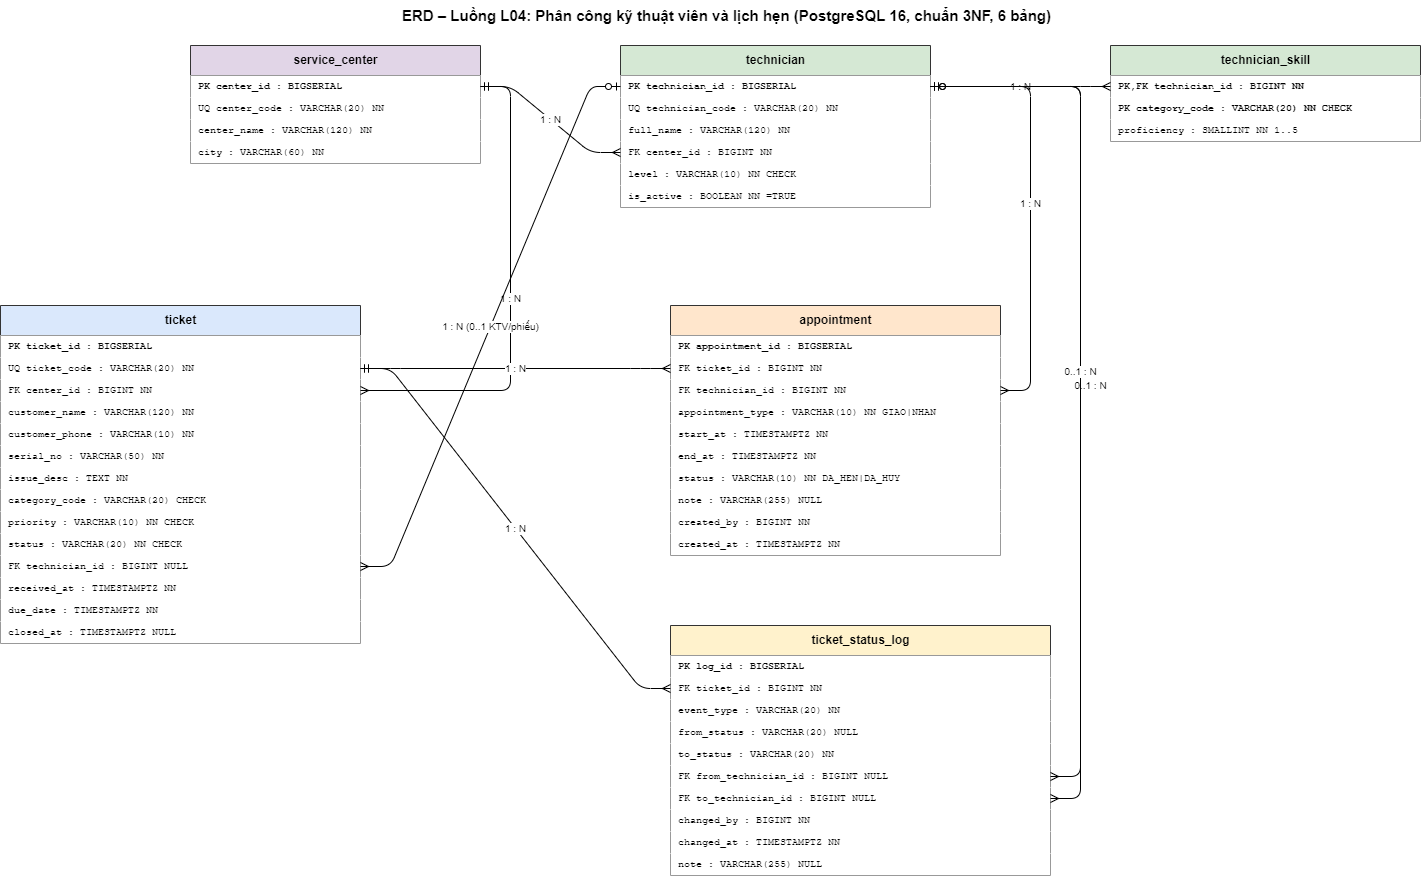

The diagram above was exported from draw.io. Its source (the exported page's mxGraphModel, read from the mxfile embedded in the PNG):
<mxGraphModel dx="2485" dy="820" grid="1" gridSize="10" guides="1" tooltips="1" connect="1" arrows="1" fold="1" page="1" pageScale="1" pageWidth="827" pageHeight="1169" math="0" shadow="0">
  <root>
    <mxCell id="0" />
    <mxCell id="1" parent="0" />
    <mxCell id="Wu84tIO8H2iusCXzbEio-1" value="ERD – Luồng L04: Phân công kỹ thuật viên và lịch hẹn (PostgreSQL 16, chuẩn 3NF, 6 bảng)" style="text;fontStyle=1;fontSize=15;html=1;" parent="1" vertex="1">
      <mxGeometry x="20" y="5" width="1000" height="26" as="geometry" />
    </mxCell>
    <mxCell id="Wu84tIO8H2iusCXzbEio-2" value="service_center" style="swimlane;fontStyle=1;childLayout=stackLayout;horizontal=1;startSize=30;horizontalStack=0;resizeParent=1;resizeParentMax=0;resizeLast=0;collapsible=0;marginBottom=0;fillColor=#e1d5e7;strokeColor=#333333;html=1;" parent="1" vertex="1">
      <mxGeometry x="-190" y="50" width="290" height="118" as="geometry" />
    </mxCell>
    <mxCell id="Wu84tIO8H2iusCXzbEio-3" value="PK  center_id : BIGSERIAL" style="text;strokeColor=none;fillColor=#ffffff;align=left;verticalAlign=middle;spacingLeft=6;fontSize=10;fontFamily=Courier New;fontStyle=1;html=1;" parent="Wu84tIO8H2iusCXzbEio-2" vertex="1">
      <mxGeometry y="30" width="290" height="22" as="geometry" />
    </mxCell>
    <mxCell id="Wu84tIO8H2iusCXzbEio-4" value="UQ  center_code : VARCHAR(20) NN" style="text;strokeColor=none;fillColor=#ffffff;align=left;verticalAlign=middle;spacingLeft=6;fontSize=10;fontFamily=Courier New;html=1;" parent="Wu84tIO8H2iusCXzbEio-2" vertex="1">
      <mxGeometry y="52" width="290" height="22" as="geometry" />
    </mxCell>
    <mxCell id="Wu84tIO8H2iusCXzbEio-5" value="    center_name : VARCHAR(120) NN" style="text;strokeColor=none;fillColor=#ffffff;align=left;verticalAlign=middle;spacingLeft=6;fontSize=10;fontFamily=Courier New;html=1;" parent="Wu84tIO8H2iusCXzbEio-2" vertex="1">
      <mxGeometry y="74" width="290" height="22" as="geometry" />
    </mxCell>
    <mxCell id="Wu84tIO8H2iusCXzbEio-6" value="    city : VARCHAR(60) NN" style="text;strokeColor=none;fillColor=#ffffff;align=left;verticalAlign=middle;spacingLeft=6;fontSize=10;fontFamily=Courier New;html=1;" parent="Wu84tIO8H2iusCXzbEio-2" vertex="1">
      <mxGeometry y="96" width="290" height="22" as="geometry" />
    </mxCell>
    <mxCell id="Wu84tIO8H2iusCXzbEio-7" value="technician" style="swimlane;fontStyle=1;childLayout=stackLayout;horizontal=1;startSize=30;horizontalStack=0;resizeParent=1;resizeParentMax=0;resizeLast=0;collapsible=0;marginBottom=0;fillColor=#d5e8d4;strokeColor=#333333;html=1;" parent="1" vertex="1">
      <mxGeometry x="240" y="50" width="310" height="162" as="geometry" />
    </mxCell>
    <mxCell id="Wu84tIO8H2iusCXzbEio-8" value="PK  technician_id : BIGSERIAL" style="text;strokeColor=none;fillColor=#ffffff;align=left;verticalAlign=middle;spacingLeft=6;fontSize=10;fontFamily=Courier New;fontStyle=1;html=1;" parent="Wu84tIO8H2iusCXzbEio-7" vertex="1">
      <mxGeometry y="30" width="310" height="22" as="geometry" />
    </mxCell>
    <mxCell id="Wu84tIO8H2iusCXzbEio-9" value="UQ  technician_code : VARCHAR(20) NN" style="text;strokeColor=none;fillColor=#ffffff;align=left;verticalAlign=middle;spacingLeft=6;fontSize=10;fontFamily=Courier New;html=1;" parent="Wu84tIO8H2iusCXzbEio-7" vertex="1">
      <mxGeometry y="52" width="310" height="22" as="geometry" />
    </mxCell>
    <mxCell id="Wu84tIO8H2iusCXzbEio-10" value="    full_name : VARCHAR(120) NN" style="text;strokeColor=none;fillColor=#ffffff;align=left;verticalAlign=middle;spacingLeft=6;fontSize=10;fontFamily=Courier New;html=1;" parent="Wu84tIO8H2iusCXzbEio-7" vertex="1">
      <mxGeometry y="74" width="310" height="22" as="geometry" />
    </mxCell>
    <mxCell id="Wu84tIO8H2iusCXzbEio-11" value="FK  center_id : BIGINT NN" style="text;strokeColor=none;fillColor=#ffffff;align=left;verticalAlign=middle;spacingLeft=6;fontSize=10;fontFamily=Courier New;html=1;" parent="Wu84tIO8H2iusCXzbEio-7" vertex="1">
      <mxGeometry y="96" width="310" height="22" as="geometry" />
    </mxCell>
    <mxCell id="Wu84tIO8H2iusCXzbEio-12" value="    level : VARCHAR(10) NN CHECK" style="text;strokeColor=none;fillColor=#ffffff;align=left;verticalAlign=middle;spacingLeft=6;fontSize=10;fontFamily=Courier New;html=1;" parent="Wu84tIO8H2iusCXzbEio-7" vertex="1">
      <mxGeometry y="118" width="310" height="22" as="geometry" />
    </mxCell>
    <mxCell id="Wu84tIO8H2iusCXzbEio-13" value="    is_active : BOOLEAN NN =TRUE" style="text;strokeColor=none;fillColor=#ffffff;align=left;verticalAlign=middle;spacingLeft=6;fontSize=10;fontFamily=Courier New;html=1;" parent="Wu84tIO8H2iusCXzbEio-7" vertex="1">
      <mxGeometry y="140" width="310" height="22" as="geometry" />
    </mxCell>
    <mxCell id="Wu84tIO8H2iusCXzbEio-14" value="technician_skill" style="swimlane;fontStyle=1;childLayout=stackLayout;horizontal=1;startSize=30;horizontalStack=0;resizeParent=1;resizeParentMax=0;resizeLast=0;collapsible=0;marginBottom=0;fillColor=#d5e8d4;strokeColor=#333333;html=1;" parent="1" vertex="1">
      <mxGeometry x="730" y="50" width="310" height="96" as="geometry" />
    </mxCell>
    <mxCell id="Wu84tIO8H2iusCXzbEio-15" value="PK,FK technician_id : BIGINT NN" style="text;strokeColor=none;fillColor=#ffffff;align=left;verticalAlign=middle;spacingLeft=6;fontSize=10;fontFamily=Courier New;fontStyle=1;html=1;" parent="Wu84tIO8H2iusCXzbEio-14" vertex="1">
      <mxGeometry y="30" width="310" height="22" as="geometry" />
    </mxCell>
    <mxCell id="Wu84tIO8H2iusCXzbEio-16" value="PK  category_code : VARCHAR(20) NN CHECK" style="text;strokeColor=none;fillColor=#ffffff;align=left;verticalAlign=middle;spacingLeft=6;fontSize=10;fontFamily=Courier New;fontStyle=1;html=1;" parent="Wu84tIO8H2iusCXzbEio-14" vertex="1">
      <mxGeometry y="52" width="310" height="22" as="geometry" />
    </mxCell>
    <mxCell id="Wu84tIO8H2iusCXzbEio-17" value="    proficiency : SMALLINT NN 1..5" style="text;strokeColor=none;fillColor=#ffffff;align=left;verticalAlign=middle;spacingLeft=6;fontSize=10;fontFamily=Courier New;html=1;" parent="Wu84tIO8H2iusCXzbEio-14" vertex="1">
      <mxGeometry y="74" width="310" height="22" as="geometry" />
    </mxCell>
    <mxCell id="Wu84tIO8H2iusCXzbEio-18" value="ticket" style="swimlane;fontStyle=1;childLayout=stackLayout;horizontal=1;startSize=30;horizontalStack=0;resizeParent=1;resizeParentMax=0;resizeLast=0;collapsible=0;marginBottom=0;fillColor=#dae8fc;strokeColor=#333333;html=1;" parent="1" vertex="1">
      <mxGeometry x="-380" y="310" width="360" height="338" as="geometry" />
    </mxCell>
    <mxCell id="Wu84tIO8H2iusCXzbEio-19" value="PK  ticket_id : BIGSERIAL" style="text;strokeColor=none;fillColor=#ffffff;align=left;verticalAlign=middle;spacingLeft=6;fontSize=10;fontFamily=Courier New;fontStyle=1;html=1;" parent="Wu84tIO8H2iusCXzbEio-18" vertex="1">
      <mxGeometry y="30" width="360" height="22" as="geometry" />
    </mxCell>
    <mxCell id="Wu84tIO8H2iusCXzbEio-20" value="UQ  ticket_code : VARCHAR(20) NN" style="text;strokeColor=none;fillColor=#ffffff;align=left;verticalAlign=middle;spacingLeft=6;fontSize=10;fontFamily=Courier New;html=1;" parent="Wu84tIO8H2iusCXzbEio-18" vertex="1">
      <mxGeometry y="52" width="360" height="22" as="geometry" />
    </mxCell>
    <mxCell id="Wu84tIO8H2iusCXzbEio-21" value="FK  center_id : BIGINT NN" style="text;strokeColor=none;fillColor=#ffffff;align=left;verticalAlign=middle;spacingLeft=6;fontSize=10;fontFamily=Courier New;html=1;" parent="Wu84tIO8H2iusCXzbEio-18" vertex="1">
      <mxGeometry y="74" width="360" height="22" as="geometry" />
    </mxCell>
    <mxCell id="Wu84tIO8H2iusCXzbEio-22" value="    customer_name : VARCHAR(120) NN" style="text;strokeColor=none;fillColor=#ffffff;align=left;verticalAlign=middle;spacingLeft=6;fontSize=10;fontFamily=Courier New;html=1;" parent="Wu84tIO8H2iusCXzbEio-18" vertex="1">
      <mxGeometry y="96" width="360" height="22" as="geometry" />
    </mxCell>
    <mxCell id="Wu84tIO8H2iusCXzbEio-23" value="    customer_phone : VARCHAR(10) NN" style="text;strokeColor=none;fillColor=#ffffff;align=left;verticalAlign=middle;spacingLeft=6;fontSize=10;fontFamily=Courier New;html=1;" parent="Wu84tIO8H2iusCXzbEio-18" vertex="1">
      <mxGeometry y="118" width="360" height="22" as="geometry" />
    </mxCell>
    <mxCell id="Wu84tIO8H2iusCXzbEio-24" value="    serial_no : VARCHAR(50) NN" style="text;strokeColor=none;fillColor=#ffffff;align=left;verticalAlign=middle;spacingLeft=6;fontSize=10;fontFamily=Courier New;html=1;" parent="Wu84tIO8H2iusCXzbEio-18" vertex="1">
      <mxGeometry y="140" width="360" height="22" as="geometry" />
    </mxCell>
    <mxCell id="Wu84tIO8H2iusCXzbEio-25" value="    issue_desc : TEXT NN" style="text;strokeColor=none;fillColor=#ffffff;align=left;verticalAlign=middle;spacingLeft=6;fontSize=10;fontFamily=Courier New;html=1;" parent="Wu84tIO8H2iusCXzbEio-18" vertex="1">
      <mxGeometry y="162" width="360" height="22" as="geometry" />
    </mxCell>
    <mxCell id="Wu84tIO8H2iusCXzbEio-26" value="    category_code : VARCHAR(20) CHECK" style="text;strokeColor=none;fillColor=#ffffff;align=left;verticalAlign=middle;spacingLeft=6;fontSize=10;fontFamily=Courier New;html=1;" parent="Wu84tIO8H2iusCXzbEio-18" vertex="1">
      <mxGeometry y="184" width="360" height="22" as="geometry" />
    </mxCell>
    <mxCell id="Wu84tIO8H2iusCXzbEio-27" value="    priority : VARCHAR(10) NN CHECK" style="text;strokeColor=none;fillColor=#ffffff;align=left;verticalAlign=middle;spacingLeft=6;fontSize=10;fontFamily=Courier New;html=1;" parent="Wu84tIO8H2iusCXzbEio-18" vertex="1">
      <mxGeometry y="206" width="360" height="22" as="geometry" />
    </mxCell>
    <mxCell id="Wu84tIO8H2iusCXzbEio-28" value="    status : VARCHAR(20) NN CHECK" style="text;strokeColor=none;fillColor=#ffffff;align=left;verticalAlign=middle;spacingLeft=6;fontSize=10;fontFamily=Courier New;html=1;" parent="Wu84tIO8H2iusCXzbEio-18" vertex="1">
      <mxGeometry y="228" width="360" height="22" as="geometry" />
    </mxCell>
    <mxCell id="Wu84tIO8H2iusCXzbEio-29" value="FK  technician_id : BIGINT NULL" style="text;strokeColor=none;fillColor=#ffffff;align=left;verticalAlign=middle;spacingLeft=6;fontSize=10;fontFamily=Courier New;html=1;" parent="Wu84tIO8H2iusCXzbEio-18" vertex="1">
      <mxGeometry y="250" width="360" height="22" as="geometry" />
    </mxCell>
    <mxCell id="Wu84tIO8H2iusCXzbEio-30" value="    received_at : TIMESTAMPTZ NN" style="text;strokeColor=none;fillColor=#ffffff;align=left;verticalAlign=middle;spacingLeft=6;fontSize=10;fontFamily=Courier New;html=1;" parent="Wu84tIO8H2iusCXzbEio-18" vertex="1">
      <mxGeometry y="272" width="360" height="22" as="geometry" />
    </mxCell>
    <mxCell id="Wu84tIO8H2iusCXzbEio-31" value="    due_date : TIMESTAMPTZ NN" style="text;strokeColor=none;fillColor=#ffffff;align=left;verticalAlign=middle;spacingLeft=6;fontSize=10;fontFamily=Courier New;html=1;" parent="Wu84tIO8H2iusCXzbEio-18" vertex="1">
      <mxGeometry y="294" width="360" height="22" as="geometry" />
    </mxCell>
    <mxCell id="Wu84tIO8H2iusCXzbEio-32" value="    closed_at : TIMESTAMPTZ NULL" style="text;strokeColor=none;fillColor=#ffffff;align=left;verticalAlign=middle;spacingLeft=6;fontSize=10;fontFamily=Courier New;html=1;" parent="Wu84tIO8H2iusCXzbEio-18" vertex="1">
      <mxGeometry y="316" width="360" height="22" as="geometry" />
    </mxCell>
    <mxCell id="Wu84tIO8H2iusCXzbEio-33" value="appointment" style="swimlane;fontStyle=1;childLayout=stackLayout;horizontal=1;startSize=30;horizontalStack=0;resizeParent=1;resizeParentMax=0;resizeLast=0;collapsible=0;marginBottom=0;fillColor=#ffe6cc;strokeColor=#333333;html=1;" parent="1" vertex="1">
      <mxGeometry x="290" y="310" width="330" height="250" as="geometry" />
    </mxCell>
    <mxCell id="Wu84tIO8H2iusCXzbEio-34" value="PK  appointment_id : BIGSERIAL" style="text;strokeColor=none;fillColor=#ffffff;align=left;verticalAlign=middle;spacingLeft=6;fontSize=10;fontFamily=Courier New;fontStyle=1;html=1;" parent="Wu84tIO8H2iusCXzbEio-33" vertex="1">
      <mxGeometry y="30" width="330" height="22" as="geometry" />
    </mxCell>
    <mxCell id="Wu84tIO8H2iusCXzbEio-35" value="FK  ticket_id : BIGINT NN" style="text;strokeColor=none;fillColor=#ffffff;align=left;verticalAlign=middle;spacingLeft=6;fontSize=10;fontFamily=Courier New;html=1;" parent="Wu84tIO8H2iusCXzbEio-33" vertex="1">
      <mxGeometry y="52" width="330" height="22" as="geometry" />
    </mxCell>
    <mxCell id="Wu84tIO8H2iusCXzbEio-36" value="FK  technician_id : BIGINT NN" style="text;strokeColor=none;fillColor=#ffffff;align=left;verticalAlign=middle;spacingLeft=6;fontSize=10;fontFamily=Courier New;html=1;" parent="Wu84tIO8H2iusCXzbEio-33" vertex="1">
      <mxGeometry y="74" width="330" height="22" as="geometry" />
    </mxCell>
    <mxCell id="Wu84tIO8H2iusCXzbEio-37" value="    appointment_type : VARCHAR(10) NN GIAO|NHAN" style="text;strokeColor=none;fillColor=#ffffff;align=left;verticalAlign=middle;spacingLeft=6;fontSize=10;fontFamily=Courier New;html=1;" parent="Wu84tIO8H2iusCXzbEio-33" vertex="1">
      <mxGeometry y="96" width="330" height="22" as="geometry" />
    </mxCell>
    <mxCell id="Wu84tIO8H2iusCXzbEio-38" value="    start_at : TIMESTAMPTZ NN" style="text;strokeColor=none;fillColor=#ffffff;align=left;verticalAlign=middle;spacingLeft=6;fontSize=10;fontFamily=Courier New;html=1;" parent="Wu84tIO8H2iusCXzbEio-33" vertex="1">
      <mxGeometry y="118" width="330" height="22" as="geometry" />
    </mxCell>
    <mxCell id="Wu84tIO8H2iusCXzbEio-39" value="    end_at : TIMESTAMPTZ NN" style="text;strokeColor=none;fillColor=#ffffff;align=left;verticalAlign=middle;spacingLeft=6;fontSize=10;fontFamily=Courier New;html=1;" parent="Wu84tIO8H2iusCXzbEio-33" vertex="1">
      <mxGeometry y="140" width="330" height="22" as="geometry" />
    </mxCell>
    <mxCell id="Wu84tIO8H2iusCXzbEio-40" value="    status : VARCHAR(10) NN DA_HEN|DA_HUY" style="text;strokeColor=none;fillColor=#ffffff;align=left;verticalAlign=middle;spacingLeft=6;fontSize=10;fontFamily=Courier New;html=1;" parent="Wu84tIO8H2iusCXzbEio-33" vertex="1">
      <mxGeometry y="162" width="330" height="22" as="geometry" />
    </mxCell>
    <mxCell id="Wu84tIO8H2iusCXzbEio-41" value="    note : VARCHAR(255) NULL" style="text;strokeColor=none;fillColor=#ffffff;align=left;verticalAlign=middle;spacingLeft=6;fontSize=10;fontFamily=Courier New;html=1;" parent="Wu84tIO8H2iusCXzbEio-33" vertex="1">
      <mxGeometry y="184" width="330" height="22" as="geometry" />
    </mxCell>
    <mxCell id="Wu84tIO8H2iusCXzbEio-42" value="    created_by : BIGINT NN" style="text;strokeColor=none;fillColor=#ffffff;align=left;verticalAlign=middle;spacingLeft=6;fontSize=10;fontFamily=Courier New;html=1;" parent="Wu84tIO8H2iusCXzbEio-33" vertex="1">
      <mxGeometry y="206" width="330" height="22" as="geometry" />
    </mxCell>
    <mxCell id="Wu84tIO8H2iusCXzbEio-43" value="    created_at : TIMESTAMPTZ NN" style="text;strokeColor=none;fillColor=#ffffff;align=left;verticalAlign=middle;spacingLeft=6;fontSize=10;fontFamily=Courier New;html=1;" parent="Wu84tIO8H2iusCXzbEio-33" vertex="1">
      <mxGeometry y="228" width="330" height="22" as="geometry" />
    </mxCell>
    <mxCell id="Wu84tIO8H2iusCXzbEio-44" value="ticket_status_log" style="swimlane;fontStyle=1;childLayout=stackLayout;horizontal=1;startSize=30;horizontalStack=0;resizeParent=1;resizeParentMax=0;resizeLast=0;collapsible=0;marginBottom=0;fillColor=#fff2cc;strokeColor=#333333;html=1;" parent="1" vertex="1">
      <mxGeometry x="290" y="630" width="380" height="250" as="geometry" />
    </mxCell>
    <mxCell id="Wu84tIO8H2iusCXzbEio-45" value="PK  log_id : BIGSERIAL" style="text;strokeColor=none;fillColor=#ffffff;align=left;verticalAlign=middle;spacingLeft=6;fontSize=10;fontFamily=Courier New;fontStyle=1;html=1;" parent="Wu84tIO8H2iusCXzbEio-44" vertex="1">
      <mxGeometry y="30" width="380" height="22" as="geometry" />
    </mxCell>
    <mxCell id="Wu84tIO8H2iusCXzbEio-46" value="FK  ticket_id : BIGINT NN" style="text;strokeColor=none;fillColor=#ffffff;align=left;verticalAlign=middle;spacingLeft=6;fontSize=10;fontFamily=Courier New;html=1;" parent="Wu84tIO8H2iusCXzbEio-44" vertex="1">
      <mxGeometry y="52" width="380" height="22" as="geometry" />
    </mxCell>
    <mxCell id="Wu84tIO8H2iusCXzbEio-47" value="    event_type : VARCHAR(20) NN" style="text;strokeColor=none;fillColor=#ffffff;align=left;verticalAlign=middle;spacingLeft=6;fontSize=10;fontFamily=Courier New;html=1;" parent="Wu84tIO8H2iusCXzbEio-44" vertex="1">
      <mxGeometry y="74" width="380" height="22" as="geometry" />
    </mxCell>
    <mxCell id="Wu84tIO8H2iusCXzbEio-48" value="    from_status : VARCHAR(20) NULL" style="text;strokeColor=none;fillColor=#ffffff;align=left;verticalAlign=middle;spacingLeft=6;fontSize=10;fontFamily=Courier New;html=1;" parent="Wu84tIO8H2iusCXzbEio-44" vertex="1">
      <mxGeometry y="96" width="380" height="22" as="geometry" />
    </mxCell>
    <mxCell id="Wu84tIO8H2iusCXzbEio-49" value="    to_status : VARCHAR(20) NN" style="text;strokeColor=none;fillColor=#ffffff;align=left;verticalAlign=middle;spacingLeft=6;fontSize=10;fontFamily=Courier New;html=1;" parent="Wu84tIO8H2iusCXzbEio-44" vertex="1">
      <mxGeometry y="118" width="380" height="22" as="geometry" />
    </mxCell>
    <mxCell id="Wu84tIO8H2iusCXzbEio-50" value="FK  from_technician_id : BIGINT NULL" style="text;strokeColor=none;fillColor=#ffffff;align=left;verticalAlign=middle;spacingLeft=6;fontSize=10;fontFamily=Courier New;html=1;" parent="Wu84tIO8H2iusCXzbEio-44" vertex="1">
      <mxGeometry y="140" width="380" height="22" as="geometry" />
    </mxCell>
    <mxCell id="Wu84tIO8H2iusCXzbEio-51" value="FK  to_technician_id : BIGINT NULL" style="text;strokeColor=none;fillColor=#ffffff;align=left;verticalAlign=middle;spacingLeft=6;fontSize=10;fontFamily=Courier New;html=1;" parent="Wu84tIO8H2iusCXzbEio-44" vertex="1">
      <mxGeometry y="162" width="380" height="22" as="geometry" />
    </mxCell>
    <mxCell id="Wu84tIO8H2iusCXzbEio-52" value="    changed_by : BIGINT NN" style="text;strokeColor=none;fillColor=#ffffff;align=left;verticalAlign=middle;spacingLeft=6;fontSize=10;fontFamily=Courier New;html=1;" parent="Wu84tIO8H2iusCXzbEio-44" vertex="1">
      <mxGeometry y="184" width="380" height="22" as="geometry" />
    </mxCell>
    <mxCell id="Wu84tIO8H2iusCXzbEio-53" value="    changed_at : TIMESTAMPTZ NN" style="text;strokeColor=none;fillColor=#ffffff;align=left;verticalAlign=middle;spacingLeft=6;fontSize=10;fontFamily=Courier New;html=1;" parent="Wu84tIO8H2iusCXzbEio-44" vertex="1">
      <mxGeometry y="206" width="380" height="22" as="geometry" />
    </mxCell>
    <mxCell id="Wu84tIO8H2iusCXzbEio-54" value="    note : VARCHAR(255) NULL" style="text;strokeColor=none;fillColor=#ffffff;align=left;verticalAlign=middle;spacingLeft=6;fontSize=10;fontFamily=Courier New;html=1;" parent="Wu84tIO8H2iusCXzbEio-44" vertex="1">
      <mxGeometry y="228" width="380" height="22" as="geometry" />
    </mxCell>
    <mxCell id="Wu84tIO8H2iusCXzbEio-55" value="1 : N" style="edgeStyle=entityRelationEdgeStyle;endArrow=ERmany;endFill=0;startArrow=ERmandOne;startFill=0;fontSize=10;labelBackgroundColor=#ffffff;html=1;" parent="1" source="Wu84tIO8H2iusCXzbEio-3" target="Wu84tIO8H2iusCXzbEio-11" edge="1">
      <mxGeometry relative="1" as="geometry" />
    </mxCell>
    <mxCell id="Wu84tIO8H2iusCXzbEio-56" value="1 : N" style="edgeStyle=entityRelationEdgeStyle;endArrow=ERmany;endFill=0;startArrow=ERmandOne;startFill=0;fontSize=10;labelBackgroundColor=#ffffff;html=1;" parent="1" source="Wu84tIO8H2iusCXzbEio-3" target="Wu84tIO8H2iusCXzbEio-21" edge="1">
      <mxGeometry relative="1" as="geometry">
        <Array as="points">
          <mxPoint x="180" y="240" />
          <mxPoint x="160" y="250" />
        </Array>
      </mxGeometry>
    </mxCell>
    <mxCell id="Wu84tIO8H2iusCXzbEio-57" value="1 : N" style="edgeStyle=entityRelationEdgeStyle;endArrow=ERmany;endFill=0;startArrow=ERmandOne;startFill=0;fontSize=10;labelBackgroundColor=#ffffff;html=1;" parent="1" source="Wu84tIO8H2iusCXzbEio-8" target="Wu84tIO8H2iusCXzbEio-15" edge="1">
      <mxGeometry relative="1" as="geometry" />
    </mxCell>
    <mxCell id="Wu84tIO8H2iusCXzbEio-58" value="1 : N (0..1 KTV/phiếu)" style="edgeStyle=entityRelationEdgeStyle;endArrow=ERmany;endFill=0;startArrow=ERzeroToOne;startFill=0;fontSize=10;labelBackgroundColor=#ffffff;html=1;" parent="1" source="Wu84tIO8H2iusCXzbEio-8" target="Wu84tIO8H2iusCXzbEio-29" edge="1">
      <mxGeometry relative="1" as="geometry" />
    </mxCell>
    <mxCell id="Wu84tIO8H2iusCXzbEio-59" value="1 : N" style="edgeStyle=entityRelationEdgeStyle;endArrow=ERmany;endFill=0;startArrow=ERmandOne;startFill=0;fontSize=10;labelBackgroundColor=#ffffff;html=1;exitX=1;exitY=0.5;exitDx=0;exitDy=0;" parent="1" source="Wu84tIO8H2iusCXzbEio-20" target="Wu84tIO8H2iusCXzbEio-35" edge="1">
      <mxGeometry relative="1" as="geometry" />
    </mxCell>
    <mxCell id="Wu84tIO8H2iusCXzbEio-60" value="1 : N" style="edgeStyle=entityRelationEdgeStyle;endArrow=ERmany;endFill=0;startArrow=ERmandOne;startFill=0;fontSize=10;labelBackgroundColor=#ffffff;html=1;" parent="1" source="Wu84tIO8H2iusCXzbEio-8" target="Wu84tIO8H2iusCXzbEio-36" edge="1">
      <mxGeometry relative="1" as="geometry" />
    </mxCell>
    <mxCell id="Wu84tIO8H2iusCXzbEio-61" value="1 : N" style="edgeStyle=entityRelationEdgeStyle;endArrow=ERmany;endFill=0;startArrow=ERmandOne;startFill=0;fontSize=10;labelBackgroundColor=#ffffff;html=1;exitX=1;exitY=0.5;exitDx=0;exitDy=0;" parent="1" source="Wu84tIO8H2iusCXzbEio-20" target="Wu84tIO8H2iusCXzbEio-46" edge="1">
      <mxGeometry relative="1" as="geometry" />
    </mxCell>
    <mxCell id="Wu84tIO8H2iusCXzbEio-62" value="0..1 : N" style="edgeStyle=entityRelationEdgeStyle;endArrow=ERmany;endFill=0;startArrow=ERzeroToOne;startFill=0;fontSize=10;labelBackgroundColor=#ffffff;html=1;" parent="1" source="Wu84tIO8H2iusCXzbEio-8" target="Wu84tIO8H2iusCXzbEio-51" edge="1">
      <mxGeometry x="0.0067" y="10" relative="1" as="geometry">
        <Array as="points">
          <mxPoint x="740" y="450" />
        </Array>
        <mxPoint as="offset" />
      </mxGeometry>
    </mxCell>
    <mxCell id="Wu84tIO8H2iusCXzbEio-63" value="0..1 : N" style="edgeStyle=entityRelationEdgeStyle;endArrow=ERmany;endFill=0;startArrow=ERzeroToOne;startFill=0;fontSize=10;labelBackgroundColor=#ffffff;html=1;" parent="1" source="Wu84tIO8H2iusCXzbEio-8" target="Wu84tIO8H2iusCXzbEio-50" edge="1">
      <mxGeometry relative="1" as="geometry" />
    </mxCell>
  </root>
</mxGraphModel>